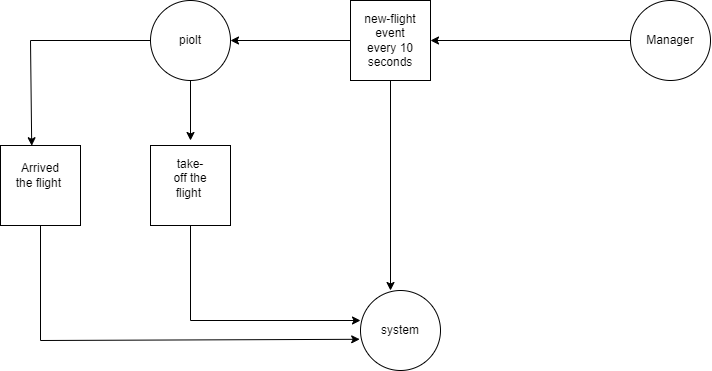

The diagram above was exported from draw.io. Its source (the exported page's mxGraphModel, read from the mxfile embedded in the PNG):
<mxGraphModel dx="2698" dy="724" grid="1" gridSize="10" guides="1" tooltips="1" connect="1" arrows="1" fold="1" page="1" pageScale="1" pageWidth="1100" pageHeight="850" background="none" math="0" shadow="0">
  <root>
    <mxCell id="0" />
    <mxCell id="1" parent="0" />
    <mxCell id="Vqtq9nKBUzCiYD2xwB2f-2" value="Manager" style="ellipse;whiteSpace=wrap;html=1;aspect=fixed;" vertex="1" parent="1">
      <mxGeometry x="620" y="110" width="80" height="80" as="geometry" />
    </mxCell>
    <mxCell id="Vqtq9nKBUzCiYD2xwB2f-3" value="" style="whiteSpace=wrap;html=1;aspect=fixed;" vertex="1" parent="1">
      <mxGeometry x="340" y="110" width="80" height="80" as="geometry" />
    </mxCell>
    <mxCell id="Vqtq9nKBUzCiYD2xwB2f-4" value="" style="endArrow=classic;html=1;rounded=0;exitX=0;exitY=0.5;exitDx=0;exitDy=0;" edge="1" parent="1" source="Vqtq9nKBUzCiYD2xwB2f-2">
      <mxGeometry width="50" height="50" relative="1" as="geometry">
        <mxPoint x="330" y="360" as="sourcePoint" />
        <mxPoint x="420" y="150" as="targetPoint" />
        <Array as="points" />
      </mxGeometry>
    </mxCell>
    <mxCell id="Vqtq9nKBUzCiYD2xwB2f-5" value="new-flight event every 10 seconds" style="text;html=1;strokeColor=none;fillColor=none;align=center;verticalAlign=middle;whiteSpace=wrap;rounded=0;" vertex="1" parent="1">
      <mxGeometry x="350" y="135" width="60" height="30" as="geometry" />
    </mxCell>
    <mxCell id="Vqtq9nKBUzCiYD2xwB2f-6" value="" style="ellipse;whiteSpace=wrap;html=1;aspect=fixed;" vertex="1" parent="1">
      <mxGeometry x="140" y="110" width="80" height="80" as="geometry" />
    </mxCell>
    <mxCell id="Vqtq9nKBUzCiYD2xwB2f-7" value="piolt" style="text;html=1;strokeColor=none;fillColor=none;align=center;verticalAlign=middle;whiteSpace=wrap;rounded=0;" vertex="1" parent="1">
      <mxGeometry x="150" y="135" width="60" height="30" as="geometry" />
    </mxCell>
    <mxCell id="Vqtq9nKBUzCiYD2xwB2f-8" value="" style="ellipse;whiteSpace=wrap;html=1;aspect=fixed;" vertex="1" parent="1">
      <mxGeometry x="350" y="400" width="80" height="80" as="geometry" />
    </mxCell>
    <mxCell id="Vqtq9nKBUzCiYD2xwB2f-9" value="system" style="text;html=1;strokeColor=none;fillColor=none;align=center;verticalAlign=middle;whiteSpace=wrap;rounded=0;" vertex="1" parent="1">
      <mxGeometry x="360" y="425" width="60" height="30" as="geometry" />
    </mxCell>
    <mxCell id="Vqtq9nKBUzCiYD2xwB2f-10" value="" style="endArrow=classic;html=1;rounded=0;exitX=0.5;exitY=1;exitDx=0;exitDy=0;" edge="1" parent="1" source="Vqtq9nKBUzCiYD2xwB2f-3">
      <mxGeometry width="50" height="50" relative="1" as="geometry">
        <mxPoint x="380" y="200" as="sourcePoint" />
        <mxPoint x="380" y="400" as="targetPoint" />
        <Array as="points" />
      </mxGeometry>
    </mxCell>
    <mxCell id="Vqtq9nKBUzCiYD2xwB2f-19" value="" style="endArrow=classic;html=1;rounded=0;entryX=1;entryY=0.5;entryDx=0;entryDy=0;exitX=0;exitY=0.5;exitDx=0;exitDy=0;" edge="1" parent="1" source="Vqtq9nKBUzCiYD2xwB2f-3" target="Vqtq9nKBUzCiYD2xwB2f-6">
      <mxGeometry width="50" height="50" relative="1" as="geometry">
        <mxPoint x="330" y="160" as="sourcePoint" />
        <mxPoint x="330" y="320" as="targetPoint" />
      </mxGeometry>
    </mxCell>
    <mxCell id="Vqtq9nKBUzCiYD2xwB2f-21" value="" style="whiteSpace=wrap;html=1;aspect=fixed;" vertex="1" parent="1">
      <mxGeometry x="140" y="255" width="80" height="80" as="geometry" />
    </mxCell>
    <mxCell id="Vqtq9nKBUzCiYD2xwB2f-22" value="take-off&amp;nbsp;the flight&amp;nbsp;&lt;br&gt;&amp;nbsp;" style="text;html=1;strokeColor=none;fillColor=none;align=center;verticalAlign=middle;whiteSpace=wrap;rounded=0;" vertex="1" parent="1">
      <mxGeometry x="150" y="280" width="60" height="30" as="geometry" />
    </mxCell>
    <mxCell id="Vqtq9nKBUzCiYD2xwB2f-24" value="" style="endArrow=classic;html=1;rounded=0;exitX=0.5;exitY=1;exitDx=0;exitDy=0;" edge="1" parent="1" source="Vqtq9nKBUzCiYD2xwB2f-6">
      <mxGeometry width="50" height="50" relative="1" as="geometry">
        <mxPoint x="410" y="370" as="sourcePoint" />
        <mxPoint x="180" y="250" as="targetPoint" />
      </mxGeometry>
    </mxCell>
    <mxCell id="Vqtq9nKBUzCiYD2xwB2f-25" value="" style="endArrow=none;html=1;rounded=0;entryX=0.5;entryY=1;entryDx=0;entryDy=0;" edge="1" parent="1" target="Vqtq9nKBUzCiYD2xwB2f-21">
      <mxGeometry width="50" height="50" relative="1" as="geometry">
        <mxPoint x="180" y="430" as="sourcePoint" />
        <mxPoint x="460" y="320" as="targetPoint" />
      </mxGeometry>
    </mxCell>
    <mxCell id="Vqtq9nKBUzCiYD2xwB2f-26" value="" style="endArrow=classic;html=1;rounded=0;" edge="1" parent="1">
      <mxGeometry width="50" height="50" relative="1" as="geometry">
        <mxPoint x="180" y="430" as="sourcePoint" />
        <mxPoint x="350" y="430" as="targetPoint" />
      </mxGeometry>
    </mxCell>
    <mxCell id="Vqtq9nKBUzCiYD2xwB2f-27" value="" style="whiteSpace=wrap;html=1;aspect=fixed;" vertex="1" parent="1">
      <mxGeometry x="-10" y="255" width="80" height="80" as="geometry" />
    </mxCell>
    <mxCell id="Vqtq9nKBUzCiYD2xwB2f-28" value="Arrived the flight&amp;nbsp;" style="text;html=1;strokeColor=none;fillColor=none;align=center;verticalAlign=middle;whiteSpace=wrap;rounded=0;" vertex="1" parent="1">
      <mxGeometry y="270" width="60" height="30" as="geometry" />
    </mxCell>
    <mxCell id="Vqtq9nKBUzCiYD2xwB2f-29" value="" style="endArrow=none;html=1;rounded=0;entryX=0;entryY=0.5;entryDx=0;entryDy=0;" edge="1" parent="1" target="Vqtq9nKBUzCiYD2xwB2f-6">
      <mxGeometry width="50" height="50" relative="1" as="geometry">
        <mxPoint x="20" y="150" as="sourcePoint" />
        <mxPoint x="250" y="340" as="targetPoint" />
      </mxGeometry>
    </mxCell>
    <mxCell id="Vqtq9nKBUzCiYD2xwB2f-30" value="" style="endArrow=classic;html=1;rounded=0;entryX=0.39;entryY=0.003;entryDx=0;entryDy=0;entryPerimeter=0;" edge="1" parent="1" target="Vqtq9nKBUzCiYD2xwB2f-27">
      <mxGeometry width="50" height="50" relative="1" as="geometry">
        <mxPoint x="20" y="150" as="sourcePoint" />
        <mxPoint x="250" y="340" as="targetPoint" />
      </mxGeometry>
    </mxCell>
    <mxCell id="Vqtq9nKBUzCiYD2xwB2f-31" value="" style="endArrow=none;html=1;rounded=0;entryX=0.5;entryY=1;entryDx=0;entryDy=0;" edge="1" parent="1" target="Vqtq9nKBUzCiYD2xwB2f-27">
      <mxGeometry width="50" height="50" relative="1" as="geometry">
        <mxPoint x="30" y="450" as="sourcePoint" />
        <mxPoint x="250" y="340" as="targetPoint" />
      </mxGeometry>
    </mxCell>
    <mxCell id="Vqtq9nKBUzCiYD2xwB2f-32" value="" style="endArrow=classic;html=1;rounded=0;entryX=-0.01;entryY=0.61;entryDx=0;entryDy=0;entryPerimeter=0;" edge="1" parent="1" target="Vqtq9nKBUzCiYD2xwB2f-8">
      <mxGeometry width="50" height="50" relative="1" as="geometry">
        <mxPoint x="30" y="450" as="sourcePoint" />
        <mxPoint x="250" y="340" as="targetPoint" />
      </mxGeometry>
    </mxCell>
  </root>
</mxGraphModel>